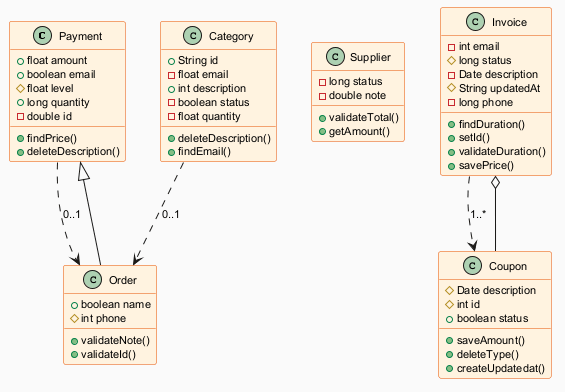

The diagram above was rendered by PlantUML. Its source (embedded in the PNG):
@startuml
skinparam backgroundColor #FAFAFA
skinparam classBackgroundColor #FFF3E0
skinparam classBorderColor #E65100
skinparam defaultFontSize 11
class Payment {
  +float amount
  +boolean email
  #float level
  +long quantity
  -double id
  +findPrice()
  +deleteDescription()
}
class Order {
  +boolean name
  #int phone
  +validateNote()
  +validateId()
}
class Supplier {
  -long status
  -double note
  +validateTotal()
  +getAmount()
}
class Invoice {
  -int email
  #long status
  -Date description
  #String updatedAt
  -long phone
  +findDuration()
  +setId()
  +validateDuration()
  +savePrice()
}
class Coupon {
  #Date description
  #int id
  +boolean status
  +saveAmount()
  +deleteType()
  +createUpdatedat()
}
class Category {
  +String id
  -float email
  +int description
  -boolean status
  -float quantity
  +deleteDescription()
  +findEmail()
}
Order --|> Payment
Payment ..> Order : "0..1"
Category ..> Order : "0..1"
Coupon --o Invoice
Invoice ..> Coupon : "1..*"
@enduml